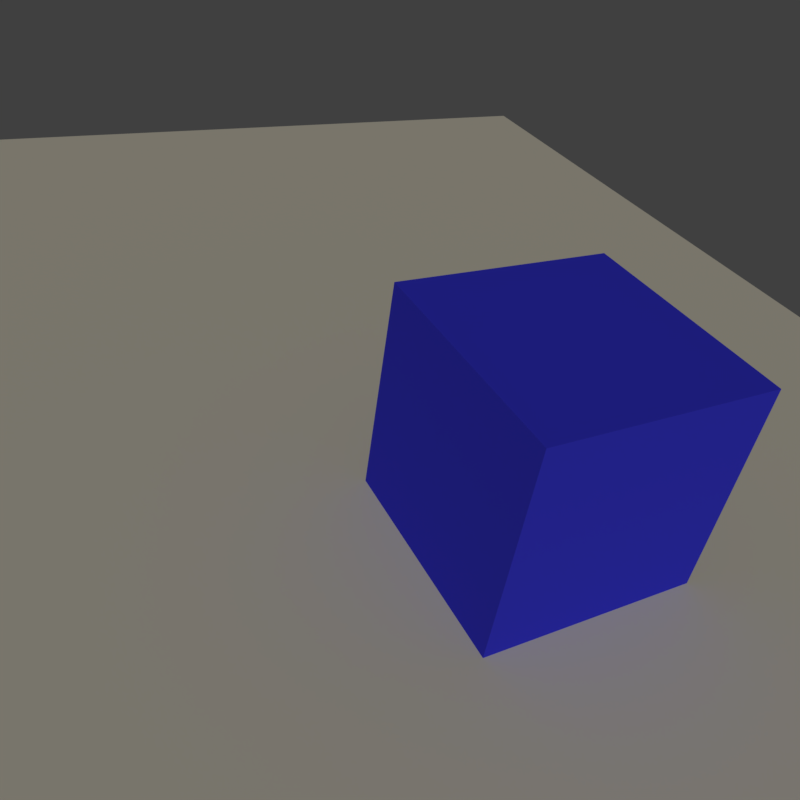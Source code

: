 # Source: trils.blend  (saved by Blender 2.78.0; exported with 4.5.12 LTS)
import bpy
from mathutils import Matrix  # noqa: F401  (used for matrix-valued properties, if any)

bpy.ops.wm.read_factory_settings(use_empty=True)
scene = bpy.context.scene
scene.name = 'Scene'

# ---- collections
col_collection_1 = bpy.data.collections.new('Collection 1'); scene.collection.children.link(col_collection_1)

# ---- materials (node trees are filled in below, after node groups)
mat_objectmat = bpy.data.materials.new('ObjectMat')
mat_objectmat.alpha_threshold = 0.0
mat_objectmat.use_transparent_shadow = False
mat_objectmat.diffuse_color = (0.05, 0.05, 0.8, 1.0)
mat_objectmat.roughness = 0.5
mat_material_002 = bpy.data.materials.new('Material.002')
mat_material_002.alpha_threshold = 0.0
mat_material_002.use_transparent_shadow = False
mat_material_002.diffuse_color = (0.8, 0.7498, 0.6103, 1.0)
mat_material_002.roughness = 0.5

# ---- material node trees

# ---- world
world_world = bpy.data.worlds.new('World'); scene.world = world_world
world_world.color = (0.05088, 0.05088, 0.05088)
world_world.use_sun_shadow = False
world_world.sun_shadow_jitter_overblur = 0.0
world_world.cycles.sampling_method = 'MANUAL'

# ---- cameras
cam_camera = bpy.data.cameras.new('Camera')
cam_camera.clip_end = 100.0
cam_camera.lens = 35.0
cam_camera.sensor_width = 32.0
cam_camera.sensor_height = 18.0
cam_camera.ortho_scale = 7.314
cam_camera.dof.focus_distance = 0.0
cam_camera.dof.aperture_fstop = 128.0

# ---- lights
light_lamp = bpy.data.lights.new('Lamp', 'SUN')
light_lamp.transmission_factor = 0.0
light_lamp.cutoff_distance = 30.0
light_lamp.use_shadow = False
light_lamp.angle = 0.1993
light_lamp.energy = 0.96
light_lamp.shadow_buffer_clip_start = 1.001
light_lamp.shadow_soft_size = 0.1
light_lamp.shadow_cascade_max_distance = 1000.0

# ---- meshes
me_cube_017 = bpy.data.meshes.new('Cube.017')
me_cube_017.from_pydata([(0.0, 0.0, 0.0), (0.0, 5.0, 0.0), (5.0, 5.0, 0.0), (5.0, 0.0, 0.0), (0.0, 0.0, 5.0), (0.0, 5.0, 5.0), (5.0, 5.0, 5.0), (5.0, 0.0, 5.0)], [], [(0, 1, 2, 3), (7, 6, 5, 4), (0, 4, 5, 1), (1, 5, 6, 2), (2, 6, 7, 3), (3, 7, 4, 0)])
me_cube_017.materials.append(mat_objectmat)
me_cube_017.use_remesh_preserve_volume = False
me_cube_017.use_remesh_preserve_attributes = False
me_cube_017.use_mirror_vertex_groups = False
me_cube_017.update()
me_plane = bpy.data.meshes.new('Plane')
me_plane.from_pydata([(-1.0, -1.0, 0.0), (1.0, -1.0, 0.0), (-1.0, 1.0, 0.0), (1.0, 1.0, 0.0)], [], [(0, 1, 3, 2)])
me_plane.materials.append(mat_material_002)
me_plane.use_remesh_preserve_volume = False
me_plane.use_remesh_preserve_attributes = False
me_plane.use_mirror_vertex_groups = False
me_plane.update()

# ---- objects
ob_cube = bpy.data.objects.new('Cube', me_cube_017)
ob_plane = bpy.data.objects.new('Plane', me_plane)
ob_lamp = bpy.data.objects.new('Lamp', light_lamp)
ob_camera = bpy.data.objects.new('Camera', cam_camera)

# ---- transforms, parenting, visibility, modifiers, constraints
ob_cube.location = (2.0, 1.634, 0.0)
ob_cube.lineart.crease_threshold = 0.0
ob_plane.location = (0.0, 0.0, 0.0)
ob_plane.scale = (18.34, 18.34, 18.34)
ob_plane.lineart.crease_threshold = 0.0
ob_lamp.location = (21.03, -8.494, 17.4)
ob_lamp.rotation_euler = (6.873, 0.7446, 0.2951)
ob_lamp.lock_rotations_4d = False
ob_lamp.empty_display_type = 'ARROWS'
ob_lamp.color = (0.0, 0.0, 0.0, 0.0)
ob_lamp.lineart.crease_threshold = 0.0
ob_camera.location = (14.32, -5.751, 12.95)
ob_camera.rotation_euler = (4.069, 3.273, -2.045)
ob_camera.lock_rotations_4d = False
ob_camera.empty_display_type = 'ARROWS'
ob_camera.color = (0.0, 0.0, 0.0, 0.0)
ob_camera.display_type = 'WIRE'
ob_camera.lineart.crease_threshold = 0.0

# ---- collection membership
col_collection_1.objects.link(ob_cube)
col_collection_1.objects.link(ob_plane)
col_collection_1.objects.link(ob_lamp)
col_collection_1.objects.link(ob_camera)

# ---- scene / render settings (as saved in the file)
scene.camera = ob_camera
scene.frame_start = 1; scene.frame_end = 250; scene.frame_set(0)
scene.render.engine = 'BLENDER_EEVEE_NEXT'
scene.render.image_settings.file_format = 'JPEG'
scene.render.resolution_x = 256
scene.render.resolution_y = 256
scene.render.resolution_percentage = 50
scene.render.dither_intensity = 0.0
scene.cycles.use_denoising = False
scene.cycles.samples = 128
scene.cycles.sampling_pattern = 'TABULATED_SOBOL'
scene.cycles.light_sampling_threshold = 0.0
scene.cycles.use_adaptive_sampling = False
scene.cycles.use_light_tree = False
scene.cycles.blur_glossy = 0.0
scene.cycles.sample_clamp_indirect = 0.0
scene.view_settings.view_transform = 'Standard'
bpy.context.view_layer.update()
